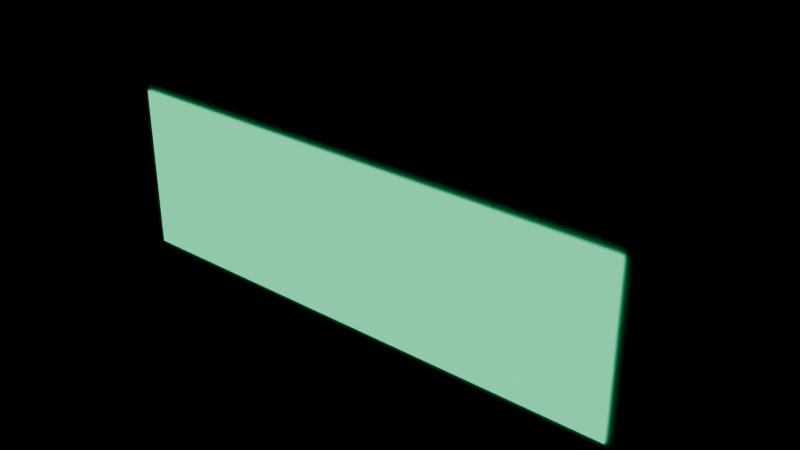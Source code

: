 # Source: exitsign.blend  (saved by Blender 5.2.45; exported with 4.5.12 LTS)
import bpy
from mathutils import Matrix  # noqa: F401  (used for matrix-valued properties, if any)

bpy.ops.wm.read_factory_settings(use_empty=True)
scene = bpy.context.scene
scene.name = 'Scene'

# ---- materials (node trees are filled in below, after node groups)
mat_exitenamel = bpy.data.materials.new('ExitEnamel')
mat_exitenamel.diffuse_color = (0.86, 0.87, 0.86, 1.0)
mat_exitfacelit = bpy.data.materials.new('ExitFaceLit')
mat_exitfacelit.diffuse_color = (0.05, 0.55, 0.25, 1.0)
mat_exitsteel = bpy.data.materials.new('ExitSteel')
mat_exitsteel.diffuse_color = (0.55, 0.56, 0.57, 1.0)

# ---- material node trees
mat_exitenamel.use_nodes = True; mat_exitenamel.node_tree.nodes.clear()
_N = mat_exitenamel.node_tree.nodes; _L = mat_exitenamel.node_tree.links
n0 = _N.new('ShaderNodeBsdfPrincipled'); n0.name = 'Principled BSDF'; n0.location = (-200, 100)
n0.inputs[0].default_value = (0.86, 0.87, 0.86, 1.0)
n0.inputs[2].default_value = 0.35
n0.inputs[10].default_value = 0.005
n0.inputs[19].default_value = 0.3
n0.inputs[20].default_value = 0.05
n1 = _N.new('ShaderNodeOutputMaterial'); n1.name = 'Material Output'; n1.location = (200, 100)
_L.new(n0.outputs[0], n1.inputs[0])
n1.is_active_output = True
mat_exitfacelit.use_nodes = True; mat_exitfacelit.node_tree.nodes.clear()
_N = mat_exitfacelit.node_tree.nodes; _L = mat_exitfacelit.node_tree.links
n0 = _N.new('ShaderNodeBsdfPrincipled'); n0.name = 'Principled BSDF'; n0.location = (-200, 100)
n0.inputs[0].default_value = (0.05, 0.55, 0.25, 1.0)
n0.inputs[10].default_value = 0.005
n0.inputs[20].default_value = 0.05
n0.inputs[27].default_value = (0.05, 0.55, 0.25, 1.0)
n0.inputs[28].default_value = 2.0
n1 = _N.new('ShaderNodeOutputMaterial'); n1.name = 'Material Output'; n1.location = (200, 100)
_L.new(n0.outputs[0], n1.inputs[0])
n1.is_active_output = True
mat_exitsteel.use_nodes = True; mat_exitsteel.node_tree.nodes.clear()
_N = mat_exitsteel.node_tree.nodes; _L = mat_exitsteel.node_tree.links
n0 = _N.new('ShaderNodeBsdfPrincipled'); n0.name = 'Principled BSDF'; n0.location = (-200, 100)
n0.inputs[0].default_value = (0.55, 0.56, 0.57, 1.0)
n0.inputs[1].default_value = 0.8
n0.inputs[2].default_value = 0.4
n0.inputs[10].default_value = 0.005
n0.inputs[20].default_value = 0.05
n1 = _N.new('ShaderNodeOutputMaterial'); n1.name = 'Material Output'; n1.location = (200, 100)
_L.new(n0.outputs[0], n1.inputs[0])
n1.is_active_output = True

# ---- meshes
me_cube = bpy.data.meshes.new('Cube')
me_cube.from_pydata([(-0.168, -0.0105, -0.065), (-0.168, -0.0225, -0.053), (-0.18, -0.0105, -0.053), (-0.168, -0.01649, -0.0634), (-0.174, -0.0105, -0.0634), (-0.1737, -0.01624, -0.06184), (-0.174, -0.0209, -0.053), (-0.168, -0.0209, -0.05899), (-0.1737, -0.01934, -0.05874), (-0.1784, -0.0105, -0.05899), (-0.1784, -0.01649, -0.053), (-0.1768, -0.01624, -0.05874), (-0.168, -0.0225, 0.053), (-0.168, -0.0105, 0.065), (-0.18, -0.0105, 0.053), (-0.168, -0.0209, 0.05899), (-0.174, -0.0209, 0.053), (-0.1737, -0.01934, 0.05874), (-0.174, -0.0105, 0.0634), (-0.168, -0.01649, 0.0634), (-0.1737, -0.01624, 0.06184), (-0.1784, -0.01649, 0.053), (-0.1784, -0.0105, 0.05899), (-0.1768, -0.01624, 0.05874), (-0.168, 0.0105, -0.065), (-0.18, 0.0105, -0.053), (-0.168, 0.0225, -0.053), (-0.174, 0.0105, -0.0634), (-0.168, 0.01649, -0.0634), (-0.1737, 0.01624, -0.06184), (-0.1784, 0.01649, -0.053), (-0.1784, 0.0105, -0.05899), (-0.1768, 0.01624, -0.05874), (-0.168, 0.0209, -0.05899), (-0.174, 0.0209, -0.053), (-0.1737, 0.01934, -0.05874), (-0.168, 0.0105, 0.065), (-0.168, 0.0225, 0.053), (-0.18, 0.0105, 0.053), (-0.168, 0.01649, 0.0634), (-0.174, 0.0105, 0.0634), (-0.1737, 0.01624, 0.06184), (-0.174, 0.0209, 0.053), (-0.168, 0.0209, 0.05899), (-0.1737, 0.01934, 0.05874), (-0.1784, 0.0105, 0.05899), (-0.1784, 0.01649, 0.053), (-0.1768, 0.01624, 0.05874), (0.168, -0.0105, -0.065), (0.18, -0.0105, -0.053), (0.168, -0.0225, -0.053), (0.174, -0.0105, -0.0634), (0.168, -0.01649, -0.0634), (0.1737, -0.01624, -0.06184), (0.1784, -0.01649, -0.053), (0.1784, -0.0105, -0.05899), (0.1768, -0.01624, -0.05874), (0.168, -0.0209, -0.05899), (0.174, -0.0209, -0.053), (0.1737, -0.01934, -0.05874), (0.168, -0.0105, 0.065), (0.168, -0.0225, 0.053), (0.18, -0.0105, 0.053), (0.168, -0.01649, 0.0634), (0.174, -0.0105, 0.0634), (0.1737, -0.01624, 0.06184), (0.174, -0.0209, 0.053), (0.168, -0.0209, 0.05899), (0.1737, -0.01934, 0.05874), (0.1784, -0.0105, 0.05899), (0.1784, -0.01649, 0.053), (0.1768, -0.01624, 0.05874), (0.168, 0.0105, -0.065), (0.168, 0.0225, -0.053), (0.18, 0.0105, -0.053), (0.168, 0.01649, -0.0634), (0.174, 0.0105, -0.0634), (0.1737, 0.01624, -0.06184), (0.174, 0.0209, -0.053), (0.168, 0.0209, -0.05899), (0.1737, 0.01934, -0.05874), (0.1784, 0.0105, -0.05899), (0.1784, 0.01649, -0.053), (0.1768, 0.01624, -0.05874), (0.168, 0.0105, 0.065), (0.18, 0.0105, 0.053), (0.168, 0.0225, 0.053), (0.174, 0.0105, 0.0634), (0.168, 0.01649, 0.0634), (0.1737, 0.01624, 0.06184), (0.1784, 0.01649, 0.053), (0.1784, 0.0105, 0.05899), (0.1768, 0.01624, 0.05874), (0.168, 0.0209, 0.05899), (0.174, 0.0209, 0.053), (0.1737, 0.01934, 0.05874)], [], [(0, 3, 5, 4), (3, 7, 8, 5), (1, 6, 8, 7), (6, 10, 11, 8), (2, 9, 11, 10), (9, 4, 5, 11), (5, 8, 11), (12, 15, 17, 16), (15, 19, 20, 17), (13, 18, 20, 19), (18, 22, 23, 20), (14, 21, 23, 22), (21, 16, 17, 23), (17, 20, 23), (24, 27, 29, 28), (27, 31, 32, 29), (25, 30, 32, 31), (30, 34, 35, 32), (26, 33, 35, 34), (33, 28, 29, 35), (29, 32, 35), (36, 39, 41, 40), (39, 43, 44, 41), (37, 42, 44, 43), (42, 46, 47, 44), (38, 45, 47, 46), (45, 40, 41, 47), (41, 44, 47), (48, 51, 53, 52), (51, 55, 56, 53), (49, 54, 56, 55), (54, 58, 59, 56), (50, 57, 59, 58), (57, 52, 53, 59), (53, 56, 59), (60, 63, 65, 64), (63, 67, 68, 65), (61, 66, 68, 67), (66, 70, 71, 68), (62, 69, 71, 70), (69, 64, 65, 71), (65, 68, 71), (72, 75, 77, 76), (75, 79, 80, 77), (73, 78, 80, 79), (78, 82, 83, 80), (74, 81, 83, 82), (81, 76, 77, 83), (77, 80, 83), (84, 87, 89, 88), (87, 91, 92, 89), (85, 90, 92, 91), (90, 94, 95, 92), (86, 93, 95, 94), (93, 88, 89, 95), (89, 92, 95), (24, 0, 4, 27), (27, 4, 9, 31), (31, 9, 2, 25), (1, 12, 16, 6), (6, 16, 21, 10), (10, 21, 14, 2), (13, 36, 40, 18), (18, 40, 45, 22), (22, 45, 38, 14), (37, 26, 34, 42), (42, 34, 30, 46), (46, 30, 25, 38), (72, 24, 28, 75), (75, 28, 33, 79), (79, 33, 26, 73), (36, 84, 88, 39), (39, 88, 93, 43), (43, 93, 86, 37), (85, 74, 82, 90), (90, 82, 78, 94), (94, 78, 73, 86), (48, 72, 76, 51), (51, 76, 81, 55), (55, 81, 74, 49), (84, 60, 64, 87), (87, 64, 69, 91), (91, 69, 62, 85), (61, 50, 58, 66), (66, 58, 54, 70), (70, 54, 49, 62), (0, 48, 52, 3), (3, 52, 57, 7), (7, 57, 50, 1), (60, 13, 19, 63), (63, 19, 15, 67), (67, 15, 12, 61), (24, 72, 48, 0), (2, 14, 38, 25), (50, 61, 12, 1), (84, 36, 13, 60), (26, 37, 86, 73), (74, 85, 62, 49)])
me_cube.polygons.foreach_set('use_smooth', [True] * 98)
_uv = me_cube.uv_layers.new(name='UVMap')
_uv.uv.foreach_set('vector', [0.1333, 0.6833, 0.1333, 0.7166, 0.1293, 0.7152, 0.1292, 0.6833, 0.1333, 0.7166, 0.1333, 0.75, 0.1293, 0.75, 0.1293, 0.7152, 0.3981, 0.9917, 0.3981, 1.0, 0.375, 0.9957, 0.375, 0.9917, 0.3981, 0.0, 0.3981, 0.03338, 0.375, 0.03479, 0.375, 0.0, 0.3981, 0.06667, 0.375, 0.06667, 0.375, 0.03479, 0.3981, 0.03338, 0.125, 0.6833, 0.1292, 0.6833, 0.1293, 0.7152, 0.125, 0.7152, 0.1293, 0.7152, 0.1293, 0.75, 0.125, 0.7152, 0.6019, 0.9917, 0.6134, 0.9917, 0.613, 0.9957, 0.6019, 1.0, 0.6134, 0.9917, 0.625, 0.9917, 0.625, 0.9957, 0.613, 0.9957, 0.8667, 0.6833, 0.875, 0.6833, 0.8707, 0.75, 0.8667, 0.75, 0.625, 0.06667, 0.6134, 0.06667, 0.613, 0.03479, 0.625, 0.0, 0.6019, 0.06667, 0.6019, 0.03338, 0.613, 0.03479, 0.6134, 0.06667, 0.6019, 0.03338, 0.6019, 0.0, 0.613, 0.01756, 0.613, 0.03479, 0.613, 0.9957, 0.625, 0.9957, 0.613, 0.9978, 0.1333, 0.5667, 0.1292, 0.5667, 0.1293, 0.5348, 0.1333, 0.5334, 0.1292, 0.5667, 0.125, 0.5667, 0.125, 0.5348, 0.1293, 0.5348, 0.3981, 0.1833, 0.3981, 0.2166, 0.375, 0.2152, 0.375, 0.1833, 0.3981, 0.2166, 0.3981, 0.2542, 0.375, 0.2543, 0.375, 0.2152, 0.3981, 0.2583, 0.375, 0.2583, 0.375, 0.2543, 0.3981, 0.2542, 0.1333, 0.5, 0.1333, 0.5334, 0.1293, 0.5348, 0.1293, 0.5, 0.1293, 0.5348, 0.125, 0.5348, 0.1293, 0.5, 0.8667, 0.5667, 0.8667, 0.5, 0.8707, 0.5, 0.875, 0.5667, 0.625, 0.2583, 0.6134, 0.2583, 0.613, 0.2543, 0.625, 0.2529, 0.6019, 0.2583, 0.6019, 0.2542, 0.613, 0.2543, 0.6134, 0.2583, 0.6019, 0.2542, 0.6019, 0.2166, 0.613, 0.2245, 0.613, 0.2543, 0.6019, 0.1833, 0.6134, 0.1833, 0.613, 0.2245, 0.6019, 0.2166, 0.6134, 0.1833, 0.625, 0.1833, 0.625, 0.2529, 0.613, 0.2245, 0.625, 0.2529, 0.613, 0.2543, 0.613, 0.2245, 0.3667, 0.6833, 0.3708, 0.6833, 0.3707, 0.7152, 0.3667, 0.7166, 0.3708, 0.6833, 0.3866, 0.6833, 0.3835, 0.7152, 0.3707, 0.7152, 0.3981, 0.6833, 0.3981, 0.7166, 0.3835, 0.7152, 0.3866, 0.6833, 0.3981, 0.7166, 0.3981, 0.7542, 0.3728, 0.7522, 0.3835, 0.7152, 0.3981, 0.7583, 0.3708, 0.7542, 0.3728, 0.7522, 0.3981, 0.7542, 0.3708, 0.7542, 0.3667, 0.7166, 0.3707, 0.7152, 0.3728, 0.7522, 0.3707, 0.7152, 0.3835, 0.7152, 0.3728, 0.7522, 0.6333, 0.6833, 0.6292, 0.7542, 0.6272, 0.7522, 0.6292, 0.6833, 0.6292, 0.7542, 0.6134, 0.7583, 0.613, 0.7543, 0.6272, 0.7522, 0.6019, 0.7583, 0.6019, 0.7542, 0.613, 0.7543, 0.6134, 0.7583, 0.6019, 0.7542, 0.6019, 0.7166, 0.613, 0.7245, 0.613, 0.7543, 0.6019, 0.6833, 0.6134, 0.6833, 0.613, 0.7245, 0.6019, 0.7166, 0.6134, 0.6833, 0.6292, 0.6833, 0.6272, 0.7522, 0.613, 0.7245, 0.6272, 0.7522, 0.613, 0.7543, 0.613, 0.7245, 0.3667, 0.5667, 0.3667, 0.5334, 0.3707, 0.5348, 0.3708, 0.5667, 0.3667, 0.5334, 0.3708, 0.4958, 0.3728, 0.4978, 0.3707, 0.5348, 0.3981, 0.4917, 0.3981, 0.4958, 0.3728, 0.4978, 0.3708, 0.4958, 0.3981, 0.4958, 0.3981, 0.5334, 0.3835, 0.5348, 0.3728, 0.4978, 0.3981, 0.5667, 0.3866, 0.5667, 0.3835, 0.5348, 0.3981, 0.5334, 0.3866, 0.5667, 0.3708, 0.5667, 0.3707, 0.5348, 0.3835, 0.5348, 0.3707, 0.5348, 0.3728, 0.4978, 0.3835, 0.5348, 0.6333, 0.5667, 0.6292, 0.5667, 0.6241, 0.525, 0.6292, 0.4958, 0.6292, 0.5667, 0.6134, 0.5667, 0.613, 0.5348, 0.6241, 0.525, 0.6019, 0.5667, 0.6019, 0.5334, 0.613, 0.5348, 0.6134, 0.5667, 0.6019, 0.5334, 0.6019, 0.4958, 0.613, 0.5011, 0.613, 0.5348, 0.6019, 0.4917, 0.6134, 0.4917, 0.613, 0.5011, 0.6019, 0.4958, 0.6134, 0.4917, 0.6292, 0.4958, 0.6241, 0.525, 0.613, 0.5011, 0.6241, 0.525, 0.613, 0.5348, 0.613, 0.5011, 0.1333, 0.5667, 0.1333, 0.6833, 0.1292, 0.6833, 0.1292, 0.5667, 0.1292, 0.5667, 0.1292, 0.6833, 0.125, 0.6833, 0.125, 0.5667, 0.375, 0.1833, 0.375, 0.06667, 0.3981, 0.06667, 0.3981, 0.1833, 0.3981, 0.9917, 0.6019, 0.9917, 0.6019, 1.0, 0.3981, 1.0, 0.3981, 0.0, 0.6019, 0.0, 0.6019, 0.03338, 0.3981, 0.03338, 0.3981, 0.03338, 0.6019, 0.03338, 0.6019, 0.06667, 0.3981, 0.06667, 0.8667, 0.6833, 0.8667, 0.5667, 0.875, 0.5667, 0.875, 0.6833, 0.625, 0.06667, 0.625, 0.1833, 0.6134, 0.1833, 0.6134, 0.06667, 0.6134, 0.06667, 0.6134, 0.1833, 0.6019, 0.1833, 0.6019, 0.06667, 0.6019, 0.2583, 0.3981, 0.2583, 0.3981, 0.2542, 0.6019, 0.2542, 0.6019, 0.2542, 0.3981, 0.2542, 0.3981, 0.2166, 0.6019, 0.2166, 0.6019, 0.2166, 0.3981, 0.2166, 0.3981, 0.1833, 0.6019, 0.1833, 0.3667, 0.5667, 0.1333, 0.5667, 0.1333, 0.5334, 0.3667, 0.5334, 0.3667, 0.5334, 0.1333, 0.5334, 0.1333, 0.5, 0.3708, 0.4958, 0.3708, 0.4958, 0.375, 0.2583, 0.3981, 0.2583, 0.3981, 0.4917, 0.8667, 0.5667, 0.6333, 0.5667, 0.6292, 0.4958, 0.8667, 0.5, 0.625, 0.2583, 0.6292, 0.4958, 0.6134, 0.4917, 0.6134, 0.2583, 0.6134, 0.2583, 0.6134, 0.4917, 0.6019, 0.4917, 0.6019, 0.2583, 0.6019, 0.5667, 0.3981, 0.5667, 0.3981, 0.5334, 0.6019, 0.5334, 0.6019, 0.5334, 0.3981, 0.5334, 0.3981, 0.4958, 0.6019, 0.4958, 0.6019, 0.4958, 0.3981, 0.4958, 0.3981, 0.4917, 0.6019, 0.4917, 0.3667, 0.6833, 0.3667, 0.5667, 0.3708, 0.5667, 0.3708, 0.6833, 0.3708, 0.6833, 0.3708, 0.5667, 0.3866, 0.5667, 0.3866, 0.6833, 0.3866, 0.6833, 0.3866, 0.5667, 0.3981, 0.5667, 0.3981, 0.6833, 0.6333, 0.5667, 0.6333, 0.6833, 0.6292, 0.6833, 0.6292, 0.5667, 0.6292, 0.5667, 0.6292, 0.6833, 0.6134, 0.6833, 0.6134, 0.5667, 0.6134, 0.5667, 0.6134, 0.6833, 0.6019, 0.6833, 0.6019, 0.5667, 0.6019, 0.7583, 0.3981, 0.7583, 0.3981, 0.7542, 0.6019, 0.7542, 0.6019, 0.7542, 0.3981, 0.7542, 0.3981, 0.7166, 0.6019, 0.7166, 0.6019, 0.7166, 0.3981, 0.7166, 0.3981, 0.6833, 0.6019, 0.6833, 0.1333, 0.6833, 0.3667, 0.6833, 0.3667, 0.7166, 0.1333, 0.7166, 0.1333, 0.7166, 0.3667, 0.7166, 0.3708, 0.7542, 0.1333, 0.75, 0.375, 0.9917, 0.3708, 0.7542, 0.3981, 0.7583, 0.3981, 0.9917, 0.6333, 0.6833, 0.8667, 0.6833, 0.8667, 0.75, 0.6292, 0.7542, 0.6292, 0.7542, 0.625, 0.9917, 0.6134, 0.9917, 0.6134, 0.7583, 0.6134, 0.7583, 0.6134, 0.9917, 0.6019, 0.9917, 0.6019, 0.7583, 0.1333, 0.5667, 0.3667, 0.5667, 0.3667, 0.6833, 0.1333, 0.6833, 0.3981, 0.06667, 0.6019, 0.06667, 0.6019, 0.1833, 0.3981, 0.1833, 0.3981, 0.7583, 0.6019, 0.7583, 0.6019, 0.9917, 0.3981, 0.9917, 0.6333, 0.5667, 0.8667, 0.5667, 0.8667, 0.6833, 0.6333, 0.6833, 0.3981, 0.2583, 0.6019, 0.2583, 0.6019, 0.4917, 0.3981, 0.4917, 0.3981, 0.5667, 0.6019, 0.5667, 0.6019, 0.6833, 0.3981, 0.6833])
me_cube.materials.append(mat_exitenamel)
me_cube.update()
me_exitface = bpy.data.meshes.new('ExitFace')
me_exitface.from_pydata([(-0.165, -0.0237, -0.052), (0.165, -0.0237, -0.052), (0.165, -0.0237, 0.052), (-0.165, -0.0237, 0.052)], [], [(0, 1, 2, 3)])
_uv = me_exitface.uv_layers.new(name='Float2')
_uv.uv.foreach_set('vector', [0.0, 0.0, 1.0, 0.0, 1.0, 1.0, 0.0, 1.0])
me_exitface.materials.append(mat_exitfacelit)
me_exitface.update()
me_cube_001 = bpy.data.meshes.new('Cube.001')
me_cube_001.from_pydata([(-0.011, -0.02, -0.003), (-0.011, -0.02, 0.003), (-0.011, 0.02, -0.003), (-0.011, 0.02, 0.003), (0.011, -0.02, -0.003), (0.011, -0.02, 0.003), (0.011, 0.02, -0.003), (0.011, 0.02, 0.003), (-0.011, 0.016, -0.001), (-0.011, 0.016, 0.029), (-0.011, 0.02, -0.001), (-0.011, 0.02, 0.029), (0.011, 0.016, -0.001), (0.011, 0.016, 0.029), (0.011, 0.02, -0.001), (0.011, 0.02, 0.029), (0.249, -0.02, -0.003), (0.249, -0.02, 0.003), (0.249, 0.02, -0.003), (0.249, 0.02, 0.003), (0.271, -0.02, -0.003), (0.271, -0.02, 0.003), (0.271, 0.02, -0.003), (0.271, 0.02, 0.003), (0.249, 0.016, -0.001), (0.249, 0.016, 0.029), (0.249, 0.02, -0.001), (0.249, 0.02, 0.029), (0.271, 0.016, -0.001), (0.271, 0.016, 0.029), (0.271, 0.02, -0.001), (0.271, 0.02, 0.029)], [], [(0, 1, 3, 2), (2, 3, 7, 6), (6, 7, 5, 4), (4, 5, 1, 0), (2, 6, 4, 0), (7, 3, 1, 5), (8, 9, 11, 10), (10, 11, 15, 14), (14, 15, 13, 12), (12, 13, 9, 8), (10, 14, 12, 8), (15, 11, 9, 13), (16, 17, 19, 18), (18, 19, 23, 22), (22, 23, 21, 20), (20, 21, 17, 16), (18, 22, 20, 16), (23, 19, 17, 21), (24, 25, 27, 26), (26, 27, 31, 30), (30, 31, 29, 28), (28, 29, 25, 24), (26, 30, 28, 24), (31, 27, 25, 29)])
_uv = me_cube_001.uv_layers.new(name='UVMap')
_uv.uv.foreach_set('vector', [0.375, 0.0, 0.625, 0.0, 0.625, 0.25, 0.375, 0.25, 0.375, 0.25, 0.625, 0.25, 0.625, 0.5, 0.375, 0.5, 0.375, 0.5, 0.625, 0.5, 0.625, 0.75, 0.375, 0.75, 0.375, 0.75, 0.625, 0.75, 0.625, 1.0, 0.375, 1.0, 0.125, 0.5, 0.375, 0.5, 0.375, 0.75, 0.125, 0.75, 0.625, 0.5, 0.875, 0.5, 0.875, 0.75, 0.625, 0.75, 0.375, 0.0, 0.625, 0.0, 0.625, 0.25, 0.375, 0.25, 0.375, 0.25, 0.625, 0.25, 0.625, 0.5, 0.375, 0.5, 0.375, 0.5, 0.625, 0.5, 0.625, 0.75, 0.375, 0.75, 0.375, 0.75, 0.625, 0.75, 0.625, 1.0, 0.375, 1.0, 0.125, 0.5, 0.375, 0.5, 0.375, 0.75, 0.125, 0.75, 0.625, 0.5, 0.875, 0.5, 0.875, 0.75, 0.625, 0.75, 0.375, 0.0, 0.625, 0.0, 0.625, 0.25, 0.375, 0.25, 0.375, 0.25, 0.625, 0.25, 0.625, 0.5, 0.375, 0.5, 0.375, 0.5, 0.625, 0.5, 0.625, 0.75, 0.375, 0.75, 0.375, 0.75, 0.625, 0.75, 0.625, 1.0, 0.375, 1.0, 0.125, 0.5, 0.375, 0.5, 0.375, 0.75, 0.125, 0.75, 0.625, 0.5, 0.875, 0.5, 0.875, 0.75, 0.625, 0.75, 0.375, 0.0, 0.625, 0.0, 0.625, 0.25, 0.375, 0.25, 0.375, 0.25, 0.625, 0.25, 0.625, 0.5, 0.375, 0.5, 0.375, 0.5, 0.625, 0.5, 0.625, 0.75, 0.375, 0.75, 0.375, 0.75, 0.625, 0.75, 0.625, 1.0, 0.375, 1.0, 0.125, 0.5, 0.375, 0.5, 0.375, 0.75, 0.125, 0.75, 0.625, 0.5, 0.875, 0.5, 0.875, 0.75, 0.625, 0.75])
me_cube_001.materials.append(mat_exitsteel)
me_cube_001.update()

# ---- objects
ob_exitbox = bpy.data.objects.new('ExitBox', me_cube)
ob_exitface = bpy.data.objects.new('ExitFace', me_exitface)
ob_exitbracket = bpy.data.objects.new('ExitBracket', me_cube_001)
ob_exitsign = bpy.data.objects.new('ExitSign', None)

# ---- transforms, parenting, visibility, modifiers, constraints
ob_exitbox.parent = ob_exitsign
ob_exitbox.location = (0.0, 0.0, 0.0)
ob_exitface.parent = ob_exitsign
ob_exitface.location = (0.0, 0.0, 0.0)
ob_exitbracket.parent = ob_exitsign
ob_exitbracket.location = (-0.13, 0.0425, -0.069)
ob_exitsign.location = (0.0, 0.0, 0.0)

# ---- collection membership
scene.collection.objects.link(ob_exitbox)
scene.collection.objects.link(ob_exitface)
scene.collection.objects.link(ob_exitbracket)
scene.collection.objects.link(ob_exitsign)

# ---- scene / render settings (as saved in the file)
scene.frame_start = 1; scene.frame_end = 250; scene.frame_set(1)
scene.render.engine = 'BLENDER_EEVEE_NEXT'
scene.render.bake_bias = 0.0
scene.render.bake_samples = 0
scene.render.compositor_device = 'GPU'
scene.eevee.use_volume_custom_range = False
scene.eevee.fast_gi_thickness_near = 0.1
scene.eevee.fast_gi_thickness_far = 0.0
scene.eevee.ray_tracing_options.screen_trace_thickness = 0.1
bpy.context.view_layer.update()

# ---- added for rendering (the .blend has no active camera): camera
cam_auto = bpy.data.cameras.new('AutoCamera')
cam_auto.lens = 50.0
cam_auto.sensor_width = 36.0
cam_auto.clip_end = 1000.0
ob_auto_camera = bpy.data.objects.new('AutoCamera', cam_auto)
scene.collection.objects.link(ob_auto_camera)
ob_auto_camera.location = (0.365199, -0.418839, 0.28866)
ob_auto_camera.rotation_euler = (1.09748, -7.21219e-08, 0.694738)
scene.camera = ob_auto_camera
bpy.context.view_layer.update()
